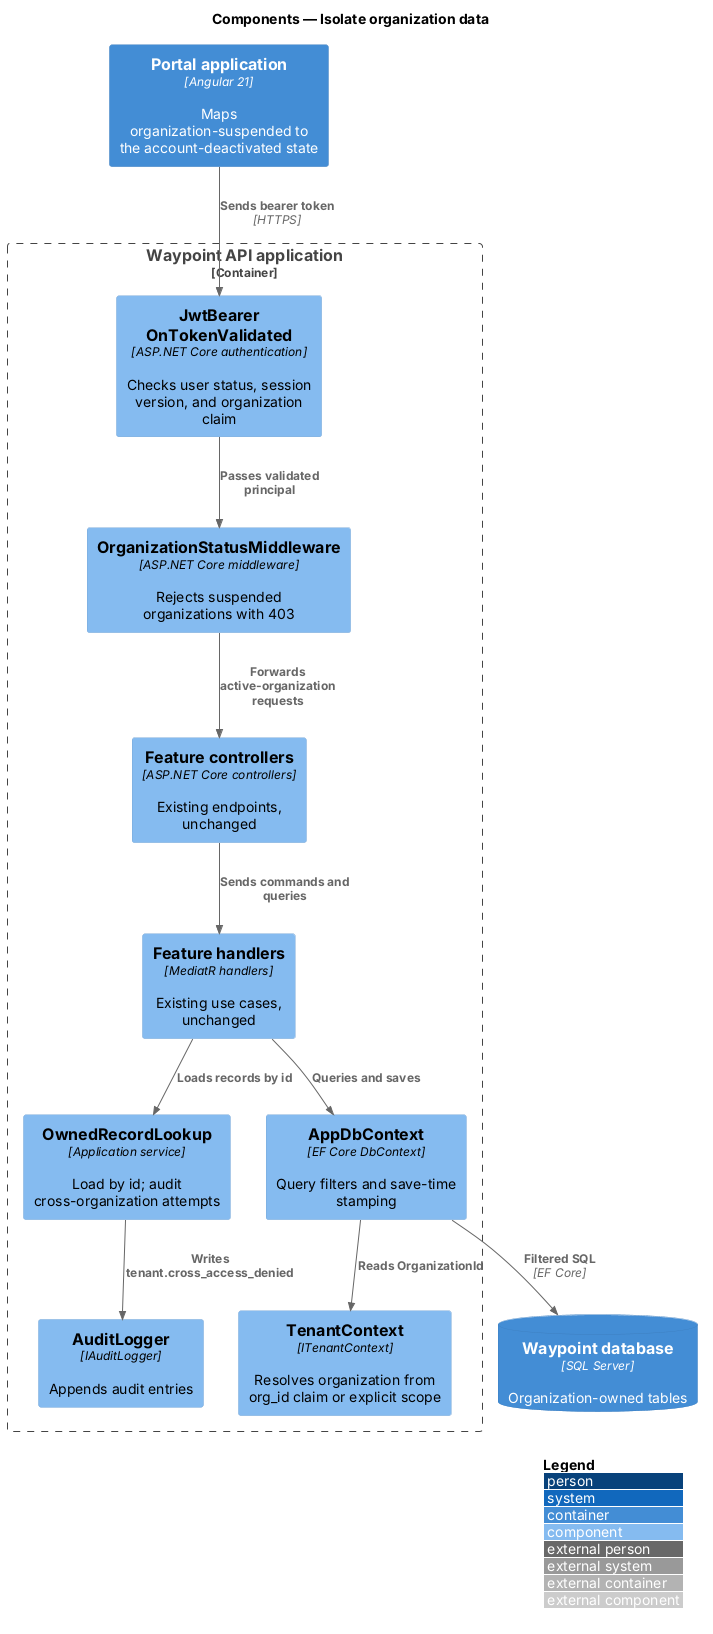

The diagram above was rendered by PlantUML. Its source (embedded in the PNG):
@startuml
!include <C4/C4_Component>
LAYOUT_WITH_LEGEND()
title Components — Isolate organization data


Container(portal, "Portal application", "Angular 21", "Maps organization-suspended to the account-deactivated state")
Container_Boundary(api, "Waypoint API application") {
  Component(jwt, "JwtBearer OnTokenValidated", "ASP.NET Core authentication", "Checks user status, session version, and organization claim")
  Component(mw, "OrganizationStatusMiddleware", "ASP.NET Core middleware", "Rejects suspended organizations with 403")
  Component(ctrl, "Feature controllers", "ASP.NET Core controllers", "Existing endpoints, unchanged")
  Component(handler, "Feature handlers", "MediatR handlers", "Existing use cases, unchanged")
  Component(lookup, "OwnedRecordLookup", "Application service", "Load by id; audit cross-organization attempts")
  Component(tenant, "TenantContext", "ITenantContext", "Resolves organization from org_id claim or explicit scope")
  Component(ctx, "AppDbContext", "EF Core DbContext", "Query filters and save-time stamping")
  Component(audit, "AuditLogger", "IAuditLogger", "Appends audit entries")
}
ContainerDb(db, "Waypoint database", "SQL Server", "Organization-owned tables")
Rel(portal, jwt, "Sends bearer token", "HTTPS")
Rel(jwt, mw, "Passes validated principal")
Rel(mw, ctrl, "Forwards active-organization requests")
Rel(ctrl, handler, "Sends commands and queries")
Rel(handler, lookup, "Loads records by id")
Rel(handler, ctx, "Queries and saves")
Rel(lookup, audit, "Writes tenant.cross_access_denied")
Rel(ctx, tenant, "Reads OrganizationId")
Rel(ctx, db, "Filtered SQL", "EF Core")

@enduml